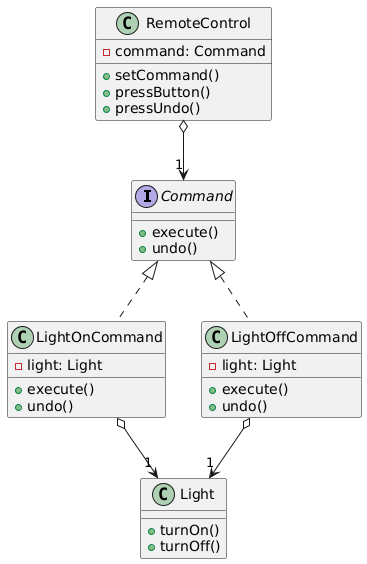

The diagram above was rendered by PlantUML. Its source (embedded in the PNG):
@startuml
interface Command {
    +execute()
    +undo()
}
class Light {
    +turnOn()
    +turnOff()
}
class LightOnCommand {
    -light: Light
    +execute()
    +undo()
}
class LightOffCommand {
    -light: Light
    +execute()
    +undo()
}
class RemoteControl {
    -command: Command
    +setCommand()
    +pressButton()
    +pressUndo()
}
Command <|.. LightOnCommand
Command <|.. LightOffCommand
LightOnCommand o--> "1" Light
LightOffCommand o--> "1" Light
RemoteControl o--> "1" Command
@enduml